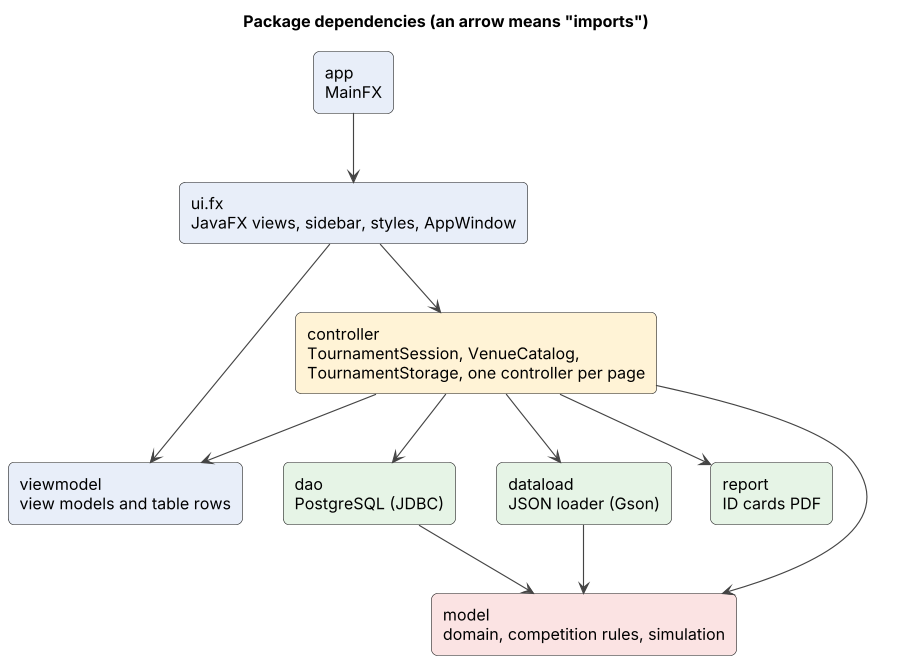

The diagram above was rendered by PlantUML. Its source (embedded in the PNG):
@startuml
title Package dependencies (an arrow means "imports")
!include common.iuml
skinparam rectangle {
  RoundCorner 10
}

rectangle "app\nMainFX" as app #E8EEF9
rectangle "ui.fx\nJavaFX views, sidebar, styles, AppWindow" as ui #E8EEF9
rectangle "controller\nTournamentSession, VenueCatalog,\nTournamentStorage, one controller per page" as ctrl #FFF3D6
rectangle "viewmodel\nview models and table rows" as vm #E8EEF9
rectangle "dao\nPostgreSQL (JDBC)" as dao #E6F4E6
rectangle "dataload\nJSON loader (Gson)" as dl #E6F4E6
rectangle "report\nID cards PDF" as rep #E6F4E6
rectangle "model\ndomain, competition rules, simulation" as model #FBE3E3

app --> ui
ui --> ctrl
ui --> vm
ctrl --> vm
ctrl --> model
ctrl --> dao
ctrl --> dl
ctrl --> rep
dao --> model
dl --> model

@enduml